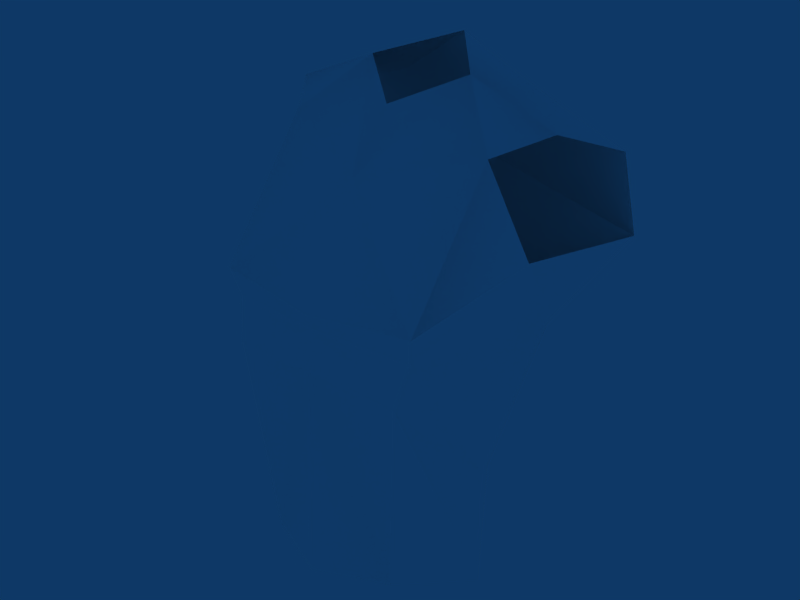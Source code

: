 # Source: 02-torso2.blend  (saved by Blender 2.61.0; exported with 4.5.12 LTS)
import bpy
from mathutils import Matrix  # noqa: F401  (used for matrix-valued properties, if any)

bpy.ops.wm.read_factory_settings(use_empty=True)
scene = bpy.context.scene
scene.name = 'Scene'

# ---- collections
col_collection_1 = bpy.data.collections.new('Collection 1'); scene.collection.children.link(col_collection_1)

# ---- materials (node trees are filled in below, after node groups)
mat_skin = bpy.data.materials.new('Skin')
mat_skin.alpha_threshold = 0.0
mat_skin.diffuse_color = (1.0, 1.0, 1.0, 1.0)
mat_skin.specular_color = (0.1, 0.1, 0.1)
mat_skin.roughness = 0.5
mat_skin.line_color = (0.0, 0.0, 0.0, 1.0)

# ---- node groups
ng_auto_smooth = bpy.data.node_groups.new('Auto Smooth', 'GeometryNodeTree')
_s = ng_auto_smooth.interface.new_socket(name='Geometry', in_out='OUTPUT', socket_type='NodeSocketGeometry')
_s = ng_auto_smooth.interface.new_socket(name='Geometry', in_out='INPUT', socket_type='NodeSocketGeometry')
_s = ng_auto_smooth.interface.new_socket(name='Angle', in_out='INPUT', socket_type='NodeSocketFloat')
_s.subtype = 'ANGLE'
_s.min_value = 0.0
_s.max_value = 3.142
ng_auto_smooth.is_modifier = True
_N = ng_auto_smooth.nodes; _L = ng_auto_smooth.links
n0 = _N.new('NodeGroupOutput'); n0.name = 'Group Output'; n0.location = (480, -100)
n1 = _N.new('NodeGroupInput'); n1.name = 'Group Input'; n1.location = (-420, -300)
n2 = _N.new('NodeGroupInput'); n2.name = 'Group Input.001'; n2.location = (-60, -100)
n3 = _N.new('GeometryNodeSetShadeSmooth'); n3.name = 'Set Shade Smooth'; n3.location = (120, -100)
n3.domain = 'EDGE'
n4 = _N.new('GeometryNodeSetShadeSmooth'); n4.name = 'Set Shade Smooth.001'; n4.location = (300, -100)
n5 = _N.new('GeometryNodeInputMeshEdgeAngle'); n5.name = 'Edge Angle'; n5.location = (-420, -220)
n6 = _N.new('GeometryNodeInputEdgeSmooth'); n6.name = 'Is Edge Smooth'; n6.location = (-60, -160)
n7 = _N.new('GeometryNodeInputShadeSmooth'); n7.name = 'Is Face Smooth'; n7.location = (-240, -340)
n8 = _N.new('FunctionNodeBooleanMath'); n8.name = 'Boolean Math'; n8.location = (-60, -220)
n9 = _N.new('FunctionNodeCompare'); n9.name = 'Compare'; n9.location = (-240, -180)
n9.operation = 'LESS_EQUAL'
_L.new(n5.outputs[0], n9.inputs[0])
_L.new(n4.outputs[0], n0.inputs[0])
_L.new(n1.outputs[1], n9.inputs[1])
_L.new(n9.outputs[0], n8.inputs[0])
_L.new(n7.outputs[0], n8.inputs[1])
_L.new(n2.outputs[0], n3.inputs[0])
_L.new(n6.outputs[0], n3.inputs[1])
_L.new(n3.outputs[0], n4.inputs[0])
_L.new(n8.outputs[0], n3.inputs[2])
n0.is_active_output = True

# ---- material node trees

# ---- world
world_world = bpy.data.worlds.new('World'); scene.world = world_world
world_world.color = (0.05656, 0.2208, 0.4)
world_world.use_sun_shadow = False
world_world.sun_shadow_jitter_overblur = 0.0
world_world.cycles.sampling_method = 'MANUAL'
world_world.cycles.sample_map_resolution = 256

# ---- meshes
me_body = bpy.data.meshes.new('Body')
me_body.from_pydata([(-8.941e-08, -0.5721, -1.127), (-0.9437, -0.6267, -1.251), (0.9437, -0.6267, -1.251), (-1.926, 0.6398, -1.264), (1.926, 0.6398, -1.264), (-1.06, 1.468, -1.267), (1.06, 1.468, -1.267), (-8.941e-08, 1.939, -1.264), (-8.941e-08, -1.939, 0.5907), (-1.236, -1.664, 0.9785), (1.236, -1.664, 0.9785), (-1.553, 0.2558, 0.9032), (1.553, 0.2558, 0.9032), (-8.941e-08, 0.918, 0.7481), (-1.454, 1.564, 0.07601), (1.454, 1.564, 0.07601), (-8.941e-08, 1.737, 0.09574), (-8.941e-08, -0.7819, -0.3717), (-1.107, -0.7723, -0.3697), (1.107, -0.7723, -0.3697), (-1.847, 0.4926, -0.6544), (1.847, 0.4926, -0.6544), (-1.332, 1.716, -0.154), (1.332, 1.716, -0.154), (-8.941e-08, 1.803, -0.1122), (-1.547, 1.666, 0.2292), (1.547, 1.666, 0.2292), (-8.941e-08, 1.814, 0.1779), (-8.941e-08, -1.315, 1.267), (-0.7889, -0.3927, 1.175), (0.7889, -0.3927, 1.175), (-8.941e-08, 0.2564, 1.039), (-2.159, 0.187, 0.4662), (2.159, 0.187, 0.4662), (-2.423, -1.454, 0.8408), (2.423, -1.454, 0.8408), (-2.497, -1.776, 0.3903), (2.497, -1.776, 0.3903), (-2.049, -0.4316, 0.9875), (2.049, -0.4316, 0.9875), (-2.158, -0.3291, 0.08424), (1.765, -0.3291, 0.1881), (-1.765, -0.3291, 0.1881), (2.158, -0.3291, 0.08424)], [], [(32, 25, 14), (15, 26, 33), (38, 29, 11), (12, 30, 39), (32, 11, 25), (26, 12, 33), (9, 34, 36), (37, 35, 10), (8, 36, 18), (19, 37, 8), (18, 17, 8), (8, 17, 19), (9, 36, 8), (8, 37, 10), (9, 38, 34), (35, 39, 10), (9, 28, 29), (30, 28, 10), (9, 29, 38), (39, 30, 10), (14, 22, 20), (21, 23, 15), (11, 29, 13), (13, 30, 12), (29, 31, 13), (13, 31, 30), (25, 11, 13), (13, 12, 26), (25, 13, 27), (27, 13, 26), (14, 25, 27), (27, 26, 15), (14, 27, 16), (16, 27, 15), (22, 14, 16), (16, 15, 23), (22, 16, 24), (24, 16, 23), (5, 22, 24), (24, 23, 6), (5, 24, 7), (7, 24, 6), (3, 20, 22), (23, 21, 4), (3, 22, 5), (6, 23, 4), (1, 18, 3), (4, 19, 2), (18, 20, 3), (4, 21, 19), (0, 17, 18), (17, 0, 19), (1, 0, 18), (19, 0, 2), (8, 28, 9), (10, 28, 8), (14, 20, 40), (40, 32, 14), (36, 40, 18), (40, 20, 18), (43, 21, 15), (15, 33, 43), (37, 19, 43), (19, 21, 43), (33, 37, 43), (33, 41, 37), (32, 40, 36), (32, 36, 42)])
me_body.polygons.foreach_set('use_smooth', [True] * 68)
_uv = me_body.uv_layers.new(name='UVTex')
_uv.uv.foreach_set('vector', [0.3196, 0.4549, 0.3197, 0.5433, 0.3128, 0.5402, 0.7086, 0.404, 0.7123, 0.4125, 0.6242, 0.4222, 0.5828, 0.7171, 0.584, 0.6469, 0.621, 0.6898, 0.6209, 0.5189, 0.584, 0.5601, 0.5827, 0.4915, 0.6193, 0.725, 0.621, 0.6898, 0.7018, 0.6917, 0.7016, 0.5214, 0.6209, 0.5189, 0.6192, 0.4873, 0.7653, 0.4214, 0.7495, 0.4661, 0.7189, 0.4648, 0.7834, 0.2434, 0.8121, 0.2512, 0.7972, 0.3118, 0.1774, 0.6165, 0.186, 0.4787, 0.242, 0.5552, 0.2424, 0.6774, 0.1868, 0.7543, 0.1774, 0.6165, 0.242, 0.5552, 0.2416, 0.6163, 0.1774, 0.6165, 0.1774, 0.6165, 0.2416, 0.6163, 0.2424, 0.6774, 0.7653, 0.4214, 0.7189, 0.4648, 0.7558, 0.3626, 0.7558, 0.3626, 0.7834, 0.2434, 0.7972, 0.3118, 0.5151, 0.6728, 0.5828, 0.7171, 0.5273, 0.7387, 0.5271, 0.4719, 0.5827, 0.4915, 0.515, 0.5368, 0.5151, 0.6728, 0.5328, 0.6035, 0.584, 0.6469, 0.584, 0.5601, 0.5328, 0.6035, 0.515, 0.5368, 0.5151, 0.6728, 0.584, 0.6469, 0.5828, 0.7171, 0.5827, 0.4915, 0.584, 0.5601, 0.515, 0.5368, 0.07428, 0.04146, 0.08584, 0.05101, 0.04741, 0.09454, 0.6473, 0.3614, 0.7189, 0.3918, 0.7086, 0.404, 0.621, 0.6898, 0.584, 0.6469, 0.6581, 0.6047, 0.6581, 0.6047, 0.584, 0.5601, 0.6209, 0.5189, 0.584, 0.6469, 0.6203, 0.6038, 0.6581, 0.6047, 0.6581, 0.6047, 0.6203, 0.6038, 0.584, 0.5601, 0.7018, 0.6917, 0.621, 0.6898, 0.6581, 0.6047, 0.6581, 0.6047, 0.6209, 0.5189, 0.7016, 0.5214, 0.7018, 0.6917, 0.6581, 0.6047, 0.7101, 0.6067, 0.7101, 0.6067, 0.6581, 0.6047, 0.7016, 0.5214, 0.07428, 0.04146, 0.06904, 0.03335, 0.1516, 0.01804, 0.1516, 0.01804, 0.2283, 0.0, 0.224, 0.01011, 0.07428, 0.04146, 0.1516, 0.01804, 0.1515, 0.02314, 0.1515, 0.02314, 0.1516, 0.01804, 0.224, 0.01011, 0.08584, 0.05101, 0.07428, 0.04146, 0.1515, 0.02314, 0.1515, 0.02314, 0.224, 0.01011, 0.223, 0.0223, 0.08584, 0.05101, 0.1515, 0.02314, 0.1552, 0.03362, 0.1552, 0.03362, 0.1515, 0.02314, 0.223, 0.0223, 0.1106, 0.1097, 0.08584, 0.05101, 0.1552, 0.03362, 0.1552, 0.03362, 0.223, 0.0223, 0.2197, 0.08691, 0.1106, 0.1097, 0.1552, 0.03362, 0.1722, 0.09381, 0.1722, 0.09381, 0.1552, 0.03362, 0.2197, 0.08691, 0.05347, 0.1266, 0.04741, 0.09454, 0.08584, 0.05101, 0.7189, 0.3918, 0.6473, 0.3614, 0.6552, 0.3279, 0.05347, 0.1266, 0.08584, 0.05101, 0.1106, 0.1097, 0.712, 0.3303, 0.7189, 0.3918, 0.6552, 0.3279, 0.361, 0.7653, 0.3129, 0.7665, 0.3609, 0.6769, 0.5097, 0.3333, 0.447, 0.3966, 0.4285, 0.3583, 0.3129, 0.7665, 0.3274, 0.6863, 0.3609, 0.6769, 0.5097, 0.3333, 0.5136, 0.3648, 0.447, 0.3966, 0.397, 0.3892, 0.4046, 0.4256, 0.363, 0.4549, 0.4046, 0.4256, 0.397, 0.3892, 0.447, 0.3966, 0.3568, 0.408, 0.397, 0.3892, 0.363, 0.4549, 0.447, 0.3966, 0.397, 0.3892, 0.4285, 0.3583, 0.7558, 0.3626, 0.8042, 0.3665, 0.7653, 0.4214, 0.7972, 0.3118, 0.8042, 0.3665, 0.7558, 0.3626, 0.07428, 0.04146, 0.04741, 0.09454, 0.00938, 0.06608, 0.00938, 0.06608, 0.01212, 0.04096, 0.07428, 0.04146, 0.186, 0.4787, 0.2661, 0.4972, 0.242, 0.5552, 0.2661, 0.4972, 0.3118, 0.5142, 0.242, 0.5552, 0.5975, 0.4003, 0.6473, 0.3614, 0.7086, 0.404, 0.7086, 0.404, 0.6242, 0.4222, 0.5975, 0.4003, 0.1868, 0.7543, 0.2424, 0.6774, 0.2668, 0.7353, 0.2424, 0.6774, 0.3124, 0.718, 0.2668, 0.7353, 0.6242, 0.4222, 0.515, 0.4142, 0.5975, 0.4003, 0.9456, 0.654, 0.9727, 0.6769, 0.9457, 0.763, 0.1545, 0.6939, 0.1763, 0.7163, 0.1622, 0.7675, 0.9705, 0.5446, 0.9705, 0.654, 0.9456, 0.5675])
_ca = me_body.color_attributes.new('Col', 'BYTE_COLOR', 'CORNER')
_ca.data.foreach_set('color', [1.0, 1.0, 1.0, 1.0, 1.0, 1.0, 1.0, 1.0, 1.0, 1.0, 1.0, 1.0, 1.0, 1.0, 1.0, 1.0, 1.0, 1.0, 1.0, 1.0, 1.0, 1.0, 1.0, 1.0, 1.0, 1.0, 1.0, 1.0, 1.0, 1.0, 1.0, 1.0, 1.0, 1.0, 1.0, 1.0, 1.0, 1.0, 1.0, 1.0, 1.0, 1.0, 1.0, 1.0, 1.0, 1.0, 1.0, 1.0, 1.0, 1.0, 1.0, 1.0, 1.0, 1.0, 1.0, 1.0, 1.0, 1.0, 1.0, 1.0, 1.0, 1.0, 1.0, 1.0, 1.0, 1.0, 1.0, 1.0, 1.0, 1.0, 1.0, 1.0, 1.0, 1.0, 1.0, 1.0, 1.0, 1.0, 1.0, 1.0, 1.0, 1.0, 1.0, 1.0, 1.0, 1.0, 1.0, 1.0, 1.0, 1.0, 1.0, 1.0, 1.0, 1.0, 1.0, 1.0, 1.0, 1.0, 1.0, 1.0, 1.0, 1.0, 1.0, 1.0, 1.0, 1.0, 1.0, 1.0, 1.0, 1.0, 1.0, 1.0, 1.0, 1.0, 1.0, 1.0, 1.0, 1.0, 1.0, 1.0, 1.0, 1.0, 1.0, 1.0, 1.0, 1.0, 1.0, 1.0, 1.0, 1.0, 1.0, 1.0, 1.0, 1.0, 1.0, 1.0, 1.0, 1.0, 1.0, 1.0, 1.0, 1.0, 1.0, 1.0, 1.0, 1.0, 1.0, 1.0, 1.0, 1.0, 1.0, 1.0, 1.0, 1.0, 1.0, 1.0, 1.0, 1.0, 1.0, 1.0, 1.0, 1.0, 1.0, 1.0, 1.0, 1.0, 1.0, 1.0, 1.0, 1.0, 1.0, 1.0, 1.0, 1.0, 1.0, 1.0, 1.0, 1.0, 1.0, 1.0, 1.0, 1.0, 1.0, 1.0, 1.0, 1.0, 1.0, 1.0, 1.0, 1.0, 1.0, 1.0, 1.0, 1.0, 1.0, 1.0, 1.0, 1.0, 1.0, 1.0, 1.0, 1.0, 1.0, 1.0, 1.0, 1.0, 1.0, 1.0, 1.0, 1.0, 1.0, 1.0, 1.0, 1.0, 1.0, 1.0, 1.0, 1.0, 1.0, 1.0, 1.0, 1.0, 1.0, 1.0, 1.0, 1.0, 1.0, 1.0, 1.0, 1.0, 1.0, 1.0, 1.0, 1.0, 1.0, 1.0, 1.0, 1.0, 1.0, 1.0, 1.0, 1.0, 1.0, 1.0, 1.0, 1.0, 1.0, 1.0, 1.0, 1.0, 1.0, 1.0, 1.0, 1.0, 1.0, 1.0, 1.0, 1.0, 1.0, 1.0, 1.0, 1.0, 1.0, 1.0, 1.0, 1.0, 1.0, 1.0, 1.0, 1.0, 1.0, 1.0, 1.0, 1.0, 1.0, 1.0, 1.0, 1.0, 1.0, 1.0, 1.0, 1.0, 1.0, 1.0, 1.0, 1.0, 1.0, 1.0, 1.0, 1.0, 1.0, 1.0, 1.0, 1.0, 1.0, 1.0, 1.0, 1.0, 1.0, 1.0, 1.0, 1.0, 1.0, 1.0, 1.0, 1.0, 1.0, 1.0, 1.0, 1.0, 1.0, 1.0, 1.0, 1.0, 1.0, 1.0, 1.0, 1.0, 1.0, 1.0, 1.0, 1.0, 1.0, 1.0, 1.0, 1.0, 1.0, 1.0, 1.0, 1.0, 1.0, 1.0, 1.0, 1.0, 1.0, 1.0, 1.0, 1.0, 1.0, 1.0, 1.0, 1.0, 1.0, 1.0, 1.0, 1.0, 1.0, 1.0, 1.0, 1.0, 1.0, 1.0, 1.0, 1.0, 1.0, 1.0, 1.0, 1.0, 1.0, 1.0, 1.0, 1.0, 1.0, 1.0, 1.0, 1.0, 1.0, 1.0, 1.0, 1.0, 1.0, 1.0, 1.0, 1.0, 1.0, 1.0, 1.0, 1.0, 1.0, 1.0, 1.0, 1.0, 1.0, 1.0, 1.0, 1.0, 1.0, 1.0, 1.0, 1.0, 1.0, 1.0, 1.0, 1.0, 1.0, 1.0, 1.0, 1.0, 1.0, 1.0, 1.0, 1.0, 1.0, 1.0, 1.0, 1.0, 1.0, 1.0, 1.0, 1.0, 1.0, 1.0, 1.0, 1.0, 1.0, 1.0, 1.0, 1.0, 1.0, 1.0, 1.0, 1.0, 1.0, 1.0, 1.0, 1.0, 1.0, 1.0, 1.0, 1.0, 1.0, 1.0, 1.0, 1.0, 1.0, 1.0, 1.0, 1.0, 1.0, 1.0, 1.0, 1.0, 1.0, 1.0, 1.0, 1.0, 1.0, 1.0, 1.0, 1.0, 1.0, 1.0, 1.0, 1.0, 1.0, 1.0, 1.0, 1.0, 1.0, 1.0, 1.0, 1.0, 1.0, 1.0, 1.0, 1.0, 1.0, 1.0, 1.0, 1.0, 1.0, 1.0, 1.0, 1.0, 1.0, 1.0, 1.0, 1.0, 1.0, 1.0, 1.0, 1.0, 1.0, 1.0, 1.0, 1.0, 1.0, 1.0, 1.0, 1.0, 1.0, 1.0, 1.0, 1.0, 1.0, 1.0, 1.0, 1.0, 1.0, 1.0, 1.0, 1.0, 1.0, 1.0, 1.0, 1.0, 1.0, 1.0, 1.0, 1.0, 1.0, 1.0, 1.0, 1.0, 1.0, 1.0, 1.0, 1.0, 1.0, 1.0, 1.0, 1.0, 1.0, 1.0, 1.0, 1.0, 1.0, 1.0, 1.0, 1.0, 1.0, 1.0, 1.0, 1.0, 1.0, 1.0, 1.0, 1.0, 1.0, 1.0, 1.0, 1.0, 1.0, 1.0, 1.0, 1.0, 1.0, 1.0, 1.0, 1.0, 1.0, 1.0, 1.0, 1.0, 1.0, 1.0, 1.0, 1.0, 1.0, 1.0, 1.0, 1.0, 1.0, 1.0, 1.0, 1.0, 1.0, 1.0, 1.0, 1.0, 1.0, 1.0, 1.0, 1.0, 1.0, 1.0, 1.0, 1.0, 1.0, 1.0, 1.0, 1.0, 1.0, 1.0, 1.0, 1.0, 1.0, 1.0, 1.0, 1.0, 1.0, 1.0, 1.0, 1.0, 1.0, 1.0, 1.0, 1.0, 1.0, 1.0, 1.0, 1.0, 1.0, 1.0, 1.0, 1.0, 1.0, 1.0, 1.0, 1.0, 1.0, 1.0, 1.0, 1.0, 1.0, 1.0, 1.0, 1.0, 1.0, 1.0, 1.0, 1.0, 1.0, 1.0, 1.0, 1.0, 1.0, 1.0, 1.0, 1.0, 1.0, 1.0, 1.0, 1.0, 1.0, 1.0, 1.0, 1.0, 1.0, 1.0, 1.0, 1.0, 1.0, 1.0, 1.0, 1.0, 1.0, 1.0, 1.0, 1.0, 1.0, 1.0, 1.0, 1.0, 1.0, 1.0, 1.0, 1.0, 1.0, 1.0, 1.0, 1.0, 1.0, 1.0, 1.0, 1.0, 1.0, 1.0, 1.0, 1.0, 1.0, 1.0, 1.0, 1.0, 1.0, 1.0, 1.0, 1.0, 1.0, 1.0, 1.0, 1.0, 1.0, 1.0, 1.0, 1.0, 1.0, 1.0, 1.0, 1.0, 1.0, 1.0, 1.0, 1.0, 1.0, 1.0, 1.0, 1.0, 1.0, 1.0, 1.0, 1.0, 1.0, 1.0, 1.0, 1.0, 1.0, 1.0, 1.0, 1.0, 1.0, 1.0, 1.0, 1.0, 1.0, 1.0, 1.0, 1.0, 1.0, 1.0, 1.0, 1.0, 1.0, 1.0, 1.0, 1.0, 1.0, 1.0, 1.0, 1.0, 1.0, 1.0, 1.0, 1.0, 1.0, 1.0, 1.0, 1.0, 1.0, 1.0, 1.0, 1.0, 1.0, 1.0, 1.0, 1.0, 1.0, 1.0, 1.0, 1.0, 1.0, 1.0, 1.0, 1.0, 1.0, 1.0, 1.0, 1.0, 1.0, 1.0, 1.0, 1.0, 1.0, 1.0, 1.0, 1.0, 1.0, 1.0, 1.0, 1.0, 1.0, 1.0, 1.0, 1.0, 1.0, 1.0, 1.0, 1.0, 1.0, 1.0, 1.0, 1.0, 1.0, 1.0, 1.0, 1.0, 1.0, 1.0, 1.0, 1.0, 1.0, 1.0, 1.0, 1.0, 1.0, 1.0, 1.0, 1.0, 1.0, 1.0, 1.0, 1.0, 1.0, 1.0, 1.0, 1.0, 1.0, 1.0, 1.0, 1.0, 1.0, 1.0, 1.0, 1.0, 1.0, 1.0])
me_body.materials.append(mat_skin)
me_body.use_remesh_preserve_volume = False
me_body.use_remesh_preserve_attributes = False
me_body.use_mirror_vertex_groups = False
me_body.update()

# ---- objects
ob_man = bpy.data.objects.new('Man', me_body)

# ---- transforms, parenting, visibility, modifiers, constraints
ob_man.location = (0.0, 0.0, 0.0)
ob_man.rotation_euler = (0.0, -0.0, 3.142)
ob_man.scale = (0.2643, 0.2643, 0.7187)
ob_man.lock_rotations_4d = False
ob_man.empty_display_type = 'ARROWS'
ob_man.color = (0.0, 0.0, 0.0, 1.0)
ob_man.lineart.crease_threshold = 0.0
_vg = ob_man.vertex_groups.new(name='UpperArm_L')
_vg = ob_man.vertex_groups.new(name='UpperArm_R')
_vg = ob_man.vertex_groups.new(name='LowerArm_L')
_vg = ob_man.vertex_groups.new(name='LowerArm_R')
_vg = ob_man.vertex_groups.new(name='Palm_L')
_vg = ob_man.vertex_groups.new(name='Palm_R')
_vg = ob_man.vertex_groups.new(name='Thumb_L')
_vg = ob_man.vertex_groups.new(name='Thumb_R')
_vg = ob_man.vertex_groups.new(name='Fingers_L')
_vg = ob_man.vertex_groups.new(name='Fingers_R')
_vg = ob_man.vertex_groups.new(name='Back')
_vg = ob_man.vertex_groups.new(name='Neck')
_vg = ob_man.vertex_groups.new(name='Head')
_vg = ob_man.vertex_groups.new(name='Shoulder_L')
_vg = ob_man.vertex_groups.new(name='Shoulder_R')
_vg = ob_man.vertex_groups.new(name='Pelvis')
_vg = ob_man.vertex_groups.new(name='UpperLeg_L')
_vg = ob_man.vertex_groups.new(name='UpperLeg_R')
_vg = ob_man.vertex_groups.new(name='LowerLeg_L')
_vg = ob_man.vertex_groups.new(name='LowerLeg_R')
_vg = ob_man.vertex_groups.new(name='Foot_L')
_vg = ob_man.vertex_groups.new(name='Foot_R')
_vg = ob_man.vertex_groups.new(name='Hip_L')
_vg = ob_man.vertex_groups.new(name='Hip_R')
_m = ob_man.modifiers.new('Auto Smooth', 'NODES')
_m.node_group = ng_auto_smooth
_gi = [s.identifier for s in ng_auto_smooth.interface.items_tree if s.item_type == 'SOCKET' and s.in_out == 'INPUT']
_m[_gi[1]] = 0.5236  # Angle

# ---- collection membership
col_collection_1.objects.link(ob_man)

# ---- scene / render settings (as saved in the file)
scene.camera = ob_man
scene.frame_start = 1; scene.frame_end = 250; scene.frame_set(40)
scene.render.engine = 'BLENDER_EEVEE_NEXT'
scene.render.image_settings.file_format = 'JPEG'
scene.render.image_settings.color_mode = 'RGB'
scene.render.image_settings.compression = 90
scene.render.resolution_x = 800
scene.render.resolution_y = 600
scene.render.pixel_aspect_x = 100.0
scene.render.pixel_aspect_y = 100.0
scene.render.fps = 25
scene.render.dither_intensity = 0.0
scene.render.use_compositing = False
scene.render.use_sequencer = False
scene.render.bake_margin = 2
scene.render.bake_bias = 0.0
scene.render.use_stamp_time = False
scene.render.use_stamp_date = False
scene.render.use_stamp_frame = False
scene.render.use_stamp_camera = False
scene.render.use_stamp_scene = False
scene.render.use_stamp_filename = False
scene.render.use_stamp_render_time = False
scene.render.stamp_font_size = 0
scene.cycles.use_denoising = False
scene.cycles.samples = 10
scene.cycles.sampling_pattern = 'TABULATED_SOBOL'
scene.cycles.light_sampling_threshold = 0.0
scene.cycles.use_adaptive_sampling = False
scene.cycles.use_light_tree = False
scene.cycles.blur_glossy = 0.0
scene.cycles.volume_bounces = 1
scene.cycles.pixel_filter_type = 'GAUSSIAN'
scene.cycles.sample_clamp_indirect = 0.0
scene.view_settings.view_transform = 'Raw'
bpy.context.view_layer.update()

# ---- added for rendering (the .blend has no active camera): camera
cam_auto = bpy.data.cameras.new('AutoCamera')
cam_auto.lens = 50.0
cam_auto.sensor_width = 36.0
cam_auto.clip_end = 1000.0
ob_auto_camera = bpy.data.objects.new('AutoCamera', cam_auto)
scene.collection.objects.link(ob_auto_camera)
ob_auto_camera.location = (2.28746, -2.74495, 1.82997)
ob_auto_camera.rotation_euler = (1.09748, -7.21219e-08, 0.694738)
scene.camera = ob_auto_camera
bpy.context.view_layer.update()
